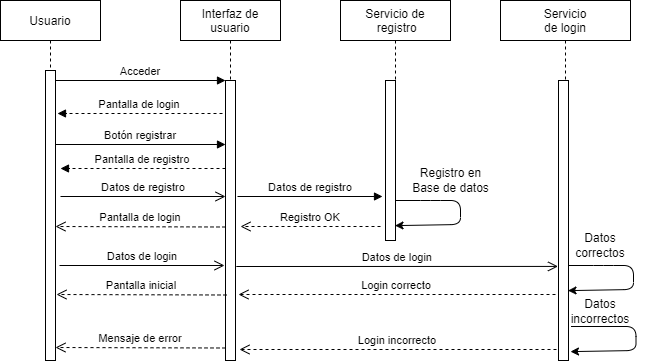

The diagram above was exported from draw.io. Its source (the exported page's mxGraphModel, read from the mxfile embedded in the PNG):
<mxGraphModel dx="1698" dy="1170" grid="1" gridSize="10" guides="1" tooltips="1" connect="1" arrows="1" fold="1" page="1" pageScale="1" pageWidth="850" pageHeight="1100" math="0" shadow="0">
  <root>
    <mxCell id="0" />
    <mxCell id="1" parent="0" />
    <mxCell id="3nuBFxr9cyL0pnOWT2aG-1" value="Usuario" style="shape=umlLifeline;perimeter=lifelinePerimeter;container=1;collapsible=0;recursiveResize=0;rounded=0;shadow=0;strokeWidth=1;" parent="1" vertex="1">
      <mxGeometry x="120" y="80" width="100" height="360" as="geometry" />
    </mxCell>
    <mxCell id="3nuBFxr9cyL0pnOWT2aG-2" value="" style="points=[];perimeter=orthogonalPerimeter;rounded=0;shadow=0;strokeWidth=1;" parent="3nuBFxr9cyL0pnOWT2aG-1" vertex="1">
      <mxGeometry x="45" y="70" width="10" height="290" as="geometry" />
    </mxCell>
    <mxCell id="3nuBFxr9cyL0pnOWT2aG-5" value="Interfaz de &#10;usuario" style="shape=umlLifeline;perimeter=lifelinePerimeter;container=1;collapsible=0;recursiveResize=0;rounded=0;shadow=0;strokeWidth=1;" parent="1" vertex="1">
      <mxGeometry x="300" y="80" width="100" height="360" as="geometry" />
    </mxCell>
    <mxCell id="3nuBFxr9cyL0pnOWT2aG-6" value="" style="points=[];perimeter=orthogonalPerimeter;rounded=0;shadow=0;strokeWidth=1;" parent="3nuBFxr9cyL0pnOWT2aG-5" vertex="1">
      <mxGeometry x="45" y="80" width="10" height="280" as="geometry" />
    </mxCell>
    <mxCell id="0h5ExzbaL-ksc8zBSa-Y-7" value="Datos de registro" style="verticalAlign=bottom;endArrow=block;entryX=0;entryY=0;shadow=0;strokeWidth=1;" parent="3nuBFxr9cyL0pnOWT2aG-5" edge="1">
      <mxGeometry relative="1" as="geometry">
        <mxPoint x="57" y="196" as="sourcePoint" />
        <mxPoint x="202" y="196.0000000000001" as="targetPoint" />
      </mxGeometry>
    </mxCell>
    <mxCell id="3nuBFxr9cyL0pnOWT2aG-7" value="Pantalla de login" style="verticalAlign=bottom;endArrow=open;dashed=1;endSize=8;exitX=0;exitY=0.95;shadow=0;strokeWidth=1;" parent="1" edge="1">
      <mxGeometry relative="1" as="geometry">
        <mxPoint x="175" y="306" as="targetPoint" />
        <mxPoint x="345" y="306.49999999999966" as="sourcePoint" />
      </mxGeometry>
    </mxCell>
    <mxCell id="3nuBFxr9cyL0pnOWT2aG-8" value="Acceder" style="verticalAlign=bottom;endArrow=block;entryX=0;entryY=0;shadow=0;strokeWidth=1;" parent="1" source="3nuBFxr9cyL0pnOWT2aG-2" target="3nuBFxr9cyL0pnOWT2aG-6" edge="1">
      <mxGeometry relative="1" as="geometry">
        <mxPoint x="275" y="160" as="sourcePoint" />
      </mxGeometry>
    </mxCell>
    <mxCell id="3nuBFxr9cyL0pnOWT2aG-9" value="Pantalla de login" style="verticalAlign=bottom;endArrow=block;entryX=1;entryY=0;shadow=0;strokeWidth=1;dashed=1;" parent="1" edge="1">
      <mxGeometry relative="1" as="geometry">
        <mxPoint x="342" y="193" as="sourcePoint" />
        <mxPoint x="177" y="193" as="targetPoint" />
      </mxGeometry>
    </mxCell>
    <mxCell id="3nuBFxr9cyL0pnOWT2aG-10" value="Datos de registro" style="verticalAlign=bottom;endArrow=open;endSize=8;exitX=1;exitY=0.95;shadow=0;strokeWidth=1;" parent="1" target="3nuBFxr9cyL0pnOWT2aG-6" edge="1">
      <mxGeometry relative="1" as="geometry">
        <mxPoint x="240" y="257" as="targetPoint" />
        <mxPoint x="180" y="276" as="sourcePoint" />
      </mxGeometry>
    </mxCell>
    <mxCell id="0h5ExzbaL-ksc8zBSa-Y-1" value="Botón registrar" style="verticalAlign=bottom;endArrow=block;entryX=0;entryY=0;shadow=0;strokeWidth=1;" parent="1" edge="1">
      <mxGeometry relative="1" as="geometry">
        <mxPoint x="175" y="224.0000000000001" as="sourcePoint" />
        <mxPoint x="345" y="224.0000000000001" as="targetPoint" />
      </mxGeometry>
    </mxCell>
    <mxCell id="0h5ExzbaL-ksc8zBSa-Y-2" value="Pantalla de registro" style="verticalAlign=bottom;endArrow=block;entryX=1;entryY=0;shadow=0;strokeWidth=1;dashed=1;" parent="1" edge="1">
      <mxGeometry relative="1" as="geometry">
        <mxPoint x="345" y="248" as="sourcePoint" />
        <mxPoint x="180" y="248" as="targetPoint" />
      </mxGeometry>
    </mxCell>
    <mxCell id="0h5ExzbaL-ksc8zBSa-Y-3" value="Servicio de&#10; registro" style="shape=umlLifeline;perimeter=lifelinePerimeter;container=1;collapsible=0;recursiveResize=0;rounded=0;shadow=0;strokeWidth=1;" parent="1" vertex="1">
      <mxGeometry x="460" y="80" width="110" height="240" as="geometry" />
    </mxCell>
    <mxCell id="0h5ExzbaL-ksc8zBSa-Y-4" value="" style="points=[];perimeter=orthogonalPerimeter;rounded=0;shadow=0;strokeWidth=1;" parent="0h5ExzbaL-ksc8zBSa-Y-3" vertex="1">
      <mxGeometry x="45" y="80" width="10" height="160" as="geometry" />
    </mxCell>
    <mxCell id="0h5ExzbaL-ksc8zBSa-Y-8" value="" style="endArrow=classic;html=1;rounded=1;entryX=0.95;entryY=0.907;entryDx=0;entryDy=0;entryPerimeter=0;" parent="0h5ExzbaL-ksc8zBSa-Y-3" target="0h5ExzbaL-ksc8zBSa-Y-4" edge="1">
      <mxGeometry width="50" height="50" relative="1" as="geometry">
        <mxPoint x="55" y="200" as="sourcePoint" />
        <mxPoint x="120" y="218" as="targetPoint" />
        <Array as="points">
          <mxPoint x="90" y="200" />
          <mxPoint x="120" y="200" />
          <mxPoint x="120" y="224" />
        </Array>
      </mxGeometry>
    </mxCell>
    <mxCell id="0h5ExzbaL-ksc8zBSa-Y-5" value="Servicio &#10;de login" style="shape=umlLifeline;perimeter=lifelinePerimeter;container=1;collapsible=0;recursiveResize=0;rounded=0;shadow=0;strokeWidth=1;" parent="1" vertex="1">
      <mxGeometry x="620" y="80" width="130" height="360" as="geometry" />
    </mxCell>
    <mxCell id="0h5ExzbaL-ksc8zBSa-Y-6" value="" style="points=[];perimeter=orthogonalPerimeter;rounded=0;shadow=0;strokeWidth=1;" parent="0h5ExzbaL-ksc8zBSa-Y-5" vertex="1">
      <mxGeometry x="58" y="80" width="10" height="280" as="geometry" />
    </mxCell>
    <mxCell id="0h5ExzbaL-ksc8zBSa-Y-14" value="Datos correctos" style="text;html=1;strokeColor=none;fillColor=none;align=center;verticalAlign=middle;whiteSpace=wrap;rounded=0;" parent="0h5ExzbaL-ksc8zBSa-Y-5" vertex="1">
      <mxGeometry x="70" y="230" width="60" height="30" as="geometry" />
    </mxCell>
    <mxCell id="0h5ExzbaL-ksc8zBSa-Y-18" value="" style="endArrow=classic;html=1;rounded=1;entryX=0.95;entryY=0.907;entryDx=0;entryDy=0;entryPerimeter=0;" parent="0h5ExzbaL-ksc8zBSa-Y-5" edge="1">
      <mxGeometry width="50" height="50" relative="1" as="geometry">
        <mxPoint x="70.5" y="326" as="sourcePoint" />
        <mxPoint x="70" y="351.1199999999999" as="targetPoint" />
        <Array as="points">
          <mxPoint x="105.5" y="326" />
          <mxPoint x="135.5" y="326" />
          <mxPoint x="135.5" y="350" />
        </Array>
      </mxGeometry>
    </mxCell>
    <mxCell id="0h5ExzbaL-ksc8zBSa-Y-19" value="Datos incorrectos" style="text;html=1;strokeColor=none;fillColor=none;align=center;verticalAlign=middle;whiteSpace=wrap;rounded=0;" parent="0h5ExzbaL-ksc8zBSa-Y-5" vertex="1">
      <mxGeometry x="70" y="296" width="60" height="30" as="geometry" />
    </mxCell>
    <mxCell id="0h5ExzbaL-ksc8zBSa-Y-9" value="Registro en &lt;br&gt;Base de datos" style="text;html=1;align=center;verticalAlign=middle;resizable=0;points=[];autosize=1;strokeColor=none;fillColor=none;" parent="1" vertex="1">
      <mxGeometry x="520" y="240" width="100" height="40" as="geometry" />
    </mxCell>
    <mxCell id="0h5ExzbaL-ksc8zBSa-Y-10" value="Registro OK" style="verticalAlign=bottom;endArrow=open;dashed=1;endSize=8;shadow=0;strokeWidth=1;" parent="1" edge="1">
      <mxGeometry relative="1" as="geometry">
        <mxPoint x="360" y="306" as="targetPoint" />
        <mxPoint x="500" y="306" as="sourcePoint" />
      </mxGeometry>
    </mxCell>
    <mxCell id="0h5ExzbaL-ksc8zBSa-Y-11" value="Datos de login" style="verticalAlign=bottom;endArrow=open;endSize=8;exitX=1;exitY=0.95;shadow=0;strokeWidth=1;" parent="1" edge="1">
      <mxGeometry relative="1" as="geometry">
        <mxPoint x="344" y="345" as="targetPoint" />
        <mxPoint x="179" y="345" as="sourcePoint" />
      </mxGeometry>
    </mxCell>
    <mxCell id="0h5ExzbaL-ksc8zBSa-Y-12" value="Datos de login" style="verticalAlign=bottom;endArrow=open;endSize=8;exitX=1.283;exitY=0.775;shadow=0;strokeWidth=1;exitDx=0;exitDy=0;exitPerimeter=0;entryX=-0.05;entryY=0.664;entryDx=0;entryDy=0;entryPerimeter=0;" parent="1" target="0h5ExzbaL-ksc8zBSa-Y-6" edge="1">
      <mxGeometry relative="1" as="geometry">
        <mxPoint x="670" y="345" as="targetPoint" />
        <mxPoint x="355.8299999999999" y="346" as="sourcePoint" />
      </mxGeometry>
    </mxCell>
    <mxCell id="0h5ExzbaL-ksc8zBSa-Y-13" value="" style="endArrow=classic;html=1;rounded=1;entryX=0.95;entryY=0.907;entryDx=0;entryDy=0;entryPerimeter=0;" parent="1" edge="1">
      <mxGeometry width="50" height="50" relative="1" as="geometry">
        <mxPoint x="688" y="345" as="sourcePoint" />
        <mxPoint x="687.5" y="370.12" as="targetPoint" />
        <Array as="points">
          <mxPoint x="723" y="345" />
          <mxPoint x="753" y="345" />
          <mxPoint x="753" y="369" />
        </Array>
      </mxGeometry>
    </mxCell>
    <mxCell id="0h5ExzbaL-ksc8zBSa-Y-15" value="Login correcto" style="verticalAlign=bottom;endArrow=open;dashed=1;endSize=8;shadow=0;strokeWidth=1;" parent="1" edge="1">
      <mxGeometry relative="1" as="geometry">
        <mxPoint x="358" y="374" as="targetPoint" />
        <mxPoint x="675" y="374" as="sourcePoint" />
      </mxGeometry>
    </mxCell>
    <mxCell id="0h5ExzbaL-ksc8zBSa-Y-16" value="Pantalla inicial" style="verticalAlign=bottom;endArrow=open;dashed=1;endSize=8;exitX=0;exitY=0.95;shadow=0;strokeWidth=1;" parent="1" edge="1">
      <mxGeometry relative="1" as="geometry">
        <mxPoint x="176" y="374" as="targetPoint" />
        <mxPoint x="346" y="374.49999999999955" as="sourcePoint" />
      </mxGeometry>
    </mxCell>
    <mxCell id="0h5ExzbaL-ksc8zBSa-Y-21" value="Login incorrecto" style="verticalAlign=bottom;endArrow=open;dashed=1;endSize=8;shadow=0;strokeWidth=1;" parent="1" edge="1">
      <mxGeometry relative="1" as="geometry">
        <mxPoint x="359" y="429" as="targetPoint" />
        <mxPoint x="676" y="429" as="sourcePoint" />
      </mxGeometry>
    </mxCell>
    <mxCell id="0h5ExzbaL-ksc8zBSa-Y-22" value="Mensaje de error" style="verticalAlign=bottom;endArrow=open;dashed=1;endSize=8;exitX=0;exitY=0.95;shadow=0;strokeWidth=1;" parent="1" edge="1">
      <mxGeometry relative="1" as="geometry">
        <mxPoint x="175" y="427" as="targetPoint" />
        <mxPoint x="345" y="427.49999999999955" as="sourcePoint" />
      </mxGeometry>
    </mxCell>
  </root>
</mxGraphModel>